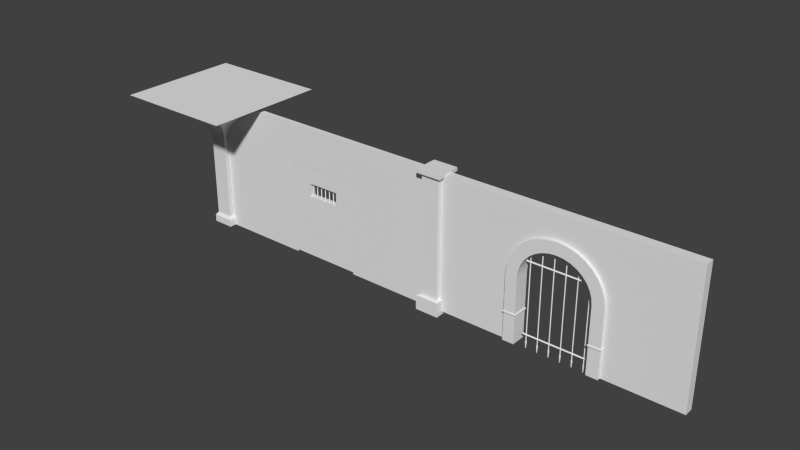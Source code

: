 # Source: dungeonstuff.blend  (saved by Blender 2.74.0; exported with 4.5.12 LTS)
import bpy
from mathutils import Matrix  # noqa: F401  (used for matrix-valued properties, if any)

bpy.ops.wm.read_factory_settings(use_empty=True)
scene = bpy.context.scene
scene.name = 'Scene'

# ---- collections
col_collection_1 = bpy.data.collections.new('Collection 1'); scene.collection.children.link(col_collection_1)

# ---- materials (node trees are filled in below, after node groups)
mat_bars = bpy.data.materials.new('bars')
mat_bars.alpha_threshold = 0.0
mat_bars.use_transparent_shadow = False
mat_bars.roughness = 0.5
mat_doorway = bpy.data.materials.new('doorway')
mat_doorway.alpha_threshold = 0.0
mat_doorway.use_transparent_shadow = False
mat_doorway.roughness = 0.5
mat_pillar = bpy.data.materials.new('pillar')
mat_pillar.alpha_threshold = 0.0
mat_pillar.use_transparent_shadow = False
mat_pillar.roughness = 0.5
mat_wall = bpy.data.materials.new('wall')
mat_wall.alpha_threshold = 0.0
mat_wall.use_transparent_shadow = False
mat_wall.roughness = 0.5
mat_door = bpy.data.materials.new('door')
mat_door.alpha_threshold = 0.0
mat_door.use_transparent_shadow = False
mat_door.roughness = 0.5

# ---- material node trees

# ---- world
world_world = bpy.data.worlds.new('World'); scene.world = world_world
world_world.color = (0.05088, 0.05088, 0.05088)
world_world.use_sun_shadow = False
world_world.sun_shadow_jitter_overblur = 0.0
world_world.cycles.sampling_method = 'MANUAL'
world_world.cycles.sample_map_resolution = 256

# ---- meshes
me_cube_008 = bpy.data.meshes.new('Cube.008')
me_cube_008.from_pydata([(-4.606, -0.1338, -4.209), (4.581, -0.1338, -4.209), (-4.606, -9.069e-09, -4.075), (4.581, -9.069e-09, -4.075), (-4.606, 3.605e-08, -4.343), (4.581, 3.605e-08, -4.343), (-4.606, 0.1338, -4.209), (4.581, 0.1338, -4.209), (-4.606, -0.1338, -14.35), (4.581, -0.1338, -14.35), (-4.606, -9.069e-09, -14.22), (4.581, -9.069e-09, -14.22), (-4.606, 3.605e-08, -14.48), (4.581, 3.605e-08, -14.48), (-4.606, 0.1338, -14.35), (4.581, 0.1338, -14.35), (-4.08, -0.08895, -15.15), (-4.08, -0.08895, 9.537e-07), (-4.169, -5.286e-09, -15.15), (-4.169, -5.286e-09, 9.537e-07), (-3.991, 5.286e-09, -15.15), (-3.991, 5.286e-09, 9.537e-07), (-4.08, 0.08895, -15.15), (-4.08, 0.08895, 9.537e-07), (-4.225, -8.273e-09, -15.4), (-4.08, -0.1449, -15.4), (-4.08, 0.1449, -15.4), (-3.935, 8.954e-09, -15.4), (-4.146, -4.548e-09, -16.26), (-4.08, -0.06539, -16.26), (-4.08, 0.06539, -16.26), (-4.015, 3.224e-09, -16.26), (-2.448, -0.08895, -15.15), (-2.448, -0.08895, 9.537e-07), (-2.537, -5.286e-09, -15.15), (-2.537, -5.286e-09, 9.537e-07), (-2.359, 5.286e-09, -15.15), (-2.359, 5.286e-09, 9.537e-07), (-2.448, 0.08895, -15.15), (-2.448, 0.08895, 9.537e-07), (-2.593, -8.273e-09, -15.4), (-2.448, -0.1449, -15.4), (-2.448, 0.1449, -15.4), (-2.303, 8.954e-09, -15.4), (-2.513, -4.548e-09, -16.26), (-2.448, -0.06539, -16.26), (-2.448, 0.06539, -16.26), (-2.383, 3.224e-09, -16.26), (-0.816, -0.08895, -15.15), (-0.816, -0.08895, 9.537e-07), (-0.905, -5.286e-09, -15.15), (-0.905, -5.286e-09, 9.537e-07), (-0.7271, 5.286e-09, -15.15), (-0.7271, 5.286e-09, 9.537e-07), (-0.816, 0.08895, -15.15), (-0.816, 0.08895, 9.537e-07), (-0.961, -8.273e-09, -15.4), (-0.816, -0.1449, -15.4), (-0.816, 0.1449, -15.4), (-0.6711, 8.954e-09, -15.4), (-0.8814, -4.548e-09, -16.26), (-0.816, -0.06539, -16.26), (-0.816, 0.06539, -16.26), (-0.7506, 3.224e-09, -16.26), (0.816, -0.08895, -15.15), (0.816, -0.08895, 9.537e-07), (0.7271, -5.286e-09, -15.15), (0.7271, -5.286e-09, 9.537e-07), (0.905, 5.286e-09, -15.15), (0.905, 5.286e-09, 9.537e-07), (0.816, 0.08895, -15.15), (0.816, 0.08895, 9.537e-07), (0.6711, -8.273e-09, -15.4), (0.816, -0.1449, -15.4), (0.816, 0.1449, -15.4), (0.961, 8.954e-09, -15.4), (0.7506, -4.548e-09, -16.26), (0.816, -0.06539, -16.26), (0.816, 0.06539, -16.26), (0.8814, 3.224e-09, -16.26), (2.448, -0.08895, -15.15), (2.448, -0.08895, 9.537e-07), (2.359, -5.286e-09, -15.15), (2.359, -5.286e-09, 9.537e-07), (2.537, 5.286e-09, -15.15), (2.537, 5.286e-09, 9.537e-07), (2.448, 0.08895, -15.15), (2.448, 0.08895, 9.537e-07), (2.303, -8.273e-09, -15.4), (2.448, -0.1449, -15.4), (2.448, 0.1449, -15.4), (2.593, 8.954e-09, -15.4), (2.383, -4.548e-09, -16.26), (2.448, -0.06539, -16.26), (2.448, 0.06539, -16.26), (2.513, 3.224e-09, -16.26), (4.08, -0.08895, -15.15), (4.08, -0.08895, 9.537e-07), (3.991, -5.286e-09, -15.15), (3.991, -5.286e-09, 9.537e-07), (4.169, 5.286e-09, -15.15), (4.169, 5.286e-09, 9.537e-07), (4.08, 0.08895, -15.15), (4.08, 0.08895, 9.537e-07), (3.935, -8.273e-09, -15.4), (4.08, -0.1449, -15.4), (4.08, 0.1449, -15.4), (4.225, 8.954e-09, -15.4), (4.015, -4.548e-09, -16.26), (4.08, -0.06539, -16.26), (4.08, 0.06539, -16.26), (4.146, 3.224e-09, -16.26)], [], [(1, 3, 2, 0), (3, 7, 6, 2), (7, 5, 4, 6), (5, 1, 0, 4), (0, 2, 6, 4), (5, 7, 3, 1), (9, 11, 10, 8), (11, 15, 14, 10), (15, 13, 12, 14), (13, 9, 8, 12), (8, 10, 14, 12), (13, 15, 11, 9), (17, 19, 18, 16), (19, 23, 22, 18), (23, 21, 20, 22), (21, 17, 16, 20), (20, 16, 25, 27), (21, 23, 19, 17), (27, 25, 29, 31), (22, 20, 27, 26), (18, 22, 26, 24), (16, 18, 24, 25), (29, 28, 30, 31), (26, 27, 31, 30), (24, 26, 30, 28), (25, 24, 28, 29), (33, 35, 34, 32), (35, 39, 38, 34), (39, 37, 36, 38), (37, 33, 32, 36), (36, 32, 41, 43), (37, 39, 35, 33), (43, 41, 45, 47), (38, 36, 43, 42), (34, 38, 42, 40), (32, 34, 40, 41), (45, 44, 46, 47), (42, 43, 47, 46), (40, 42, 46, 44), (41, 40, 44, 45), (49, 51, 50, 48), (51, 55, 54, 50), (55, 53, 52, 54), (53, 49, 48, 52), (52, 48, 57, 59), (53, 55, 51, 49), (59, 57, 61, 63), (54, 52, 59, 58), (50, 54, 58, 56), (48, 50, 56, 57), (61, 60, 62, 63), (58, 59, 63, 62), (56, 58, 62, 60), (57, 56, 60, 61), (65, 67, 66, 64), (67, 71, 70, 66), (71, 69, 68, 70), (69, 65, 64, 68), (68, 64, 73, 75), (69, 71, 67, 65), (75, 73, 77, 79), (70, 68, 75, 74), (66, 70, 74, 72), (64, 66, 72, 73), (77, 76, 78, 79), (74, 75, 79, 78), (72, 74, 78, 76), (73, 72, 76, 77), (81, 83, 82, 80), (83, 87, 86, 82), (87, 85, 84, 86), (85, 81, 80, 84), (84, 80, 89, 91), (85, 87, 83, 81), (91, 89, 93, 95), (86, 84, 91, 90), (82, 86, 90, 88), (80, 82, 88, 89), (93, 92, 94, 95), (90, 91, 95, 94), (88, 90, 94, 92), (89, 88, 92, 93), (97, 99, 98, 96), (99, 103, 102, 98), (103, 101, 100, 102), (101, 97, 96, 100), (100, 96, 105, 107), (101, 103, 99, 97), (107, 105, 109, 111), (102, 100, 107, 106), (98, 102, 106, 104), (96, 98, 104, 105), (109, 108, 110, 111), (106, 107, 111, 110), (104, 106, 110, 108), (105, 104, 108, 109)])
_uv = me_cube_008.uv_layers.new(name='UVMap')
_uv.uv.foreach_set('vector', [0.4444, 1.0, 0.3333, 1.0, 0.3333, 0.0, 0.4444, 1.54e-07, 0.4444, 0.0, 0.5556, 0.0, 0.5556, 1.0, 0.4444, 1.0, 0.7778, 0.0, 0.8889, 0.0, 0.8889, 1.0, 0.7778, 1.0, 0.1111, 1.0, 4.199e-07, 1.0, 0.0, 0.0, 0.1111, 2.053e-07, 1.0, 0.02037, 0.8889, 0.02037, 0.8889, 2.567e-08, 1.0, 0.0, 0.8889, 0.02037, 1.0, 0.02037, 1.0, 0.04075, 0.8889, 0.04075, 0.2222, 1.0, 0.1111, 1.0, 0.1111, 0.0, 0.2222, 1.54e-07, 0.5556, 0.0, 0.6667, 0.0, 0.6667, 1.0, 0.5556, 1.0, 0.6667, 0.0, 0.7778, 0.0, 0.7778, 1.0, 0.6667, 1.0, 0.3333, 1.0, 0.2222, 1.0, 0.2222, 0.0, 0.3333, 2.053e-07, 1.0, 0.0815, 0.8889, 0.0815, 0.8889, 0.06112, 1.0, 0.06112, 1.0, 0.04075, 1.0, 0.06112, 0.8889, 0.06112, 0.8889, 0.04075, 0.07005, 0.9857, 0.05498, 0.9856, 0.05329, 0.1204, 0.06798, 0.122, 0.05498, 0.9856, 0.04062, 0.9856, 0.03806, 0.1201, 0.05329, 0.1204, 0.04062, 0.9856, 0.02625, 0.9856, 0.0227, 0.1206, 0.03806, 0.1201, 0.02625, 0.9856, 0.01189, 0.9856, 0.00755, 0.122, 0.0227, 0.1206, 0.0227, 0.1206, 0.00755, 0.122, 2.773e-05, 0.09191, 0.02112, 0.092, 0.02625, 0.9856, 0.02625, 1.0, 0.01189, 1.0, 0.01189, 0.9856, 0.02112, 0.092, 2.773e-05, 0.09191, 0.02433, 0.009089, 0.03339, 0.01111, 0.03806, 0.1201, 0.0227, 0.1206, 0.02112, 0.092, 0.03928, 0.09278, 0.05329, 0.1204, 0.03806, 0.1201, 0.03928, 0.09278, 0.05712, 0.09385, 0.06798, 0.122, 0.05329, 0.1204, 0.05712, 0.09385, 0.07694, 0.09559, 0.02433, 0.009089, 0.02636, 2.773e-05, 0.03542, 0.002054, 0.03339, 0.01111, 0.03928, 0.09278, 0.02112, 0.092, 0.03339, 0.01111, 0.04293, 0.01203, 0.05712, 0.09385, 0.03928, 0.09278, 0.04293, 0.01203, 0.05244, 0.01192, 0.07694, 0.09559, 0.05712, 0.09385, 0.05244, 0.01192, 0.062, 0.0108, 0.07005, 0.9857, 0.05498, 0.9856, 0.05329, 0.1204, 0.06798, 0.122, 0.05498, 0.9856, 0.04062, 0.9856, 0.03806, 0.1201, 0.05329, 0.1204, 0.04062, 0.9856, 0.02625, 0.9856, 0.0227, 0.1206, 0.03806, 0.1201, 0.02625, 0.9856, 0.01189, 0.9856, 0.00755, 0.122, 0.0227, 0.1206, 0.0227, 0.1206, 0.00755, 0.122, 2.773e-05, 0.09191, 0.02112, 0.092, 0.02625, 0.9856, 0.02625, 1.0, 0.01189, 1.0, 0.01189, 0.9856, 0.02112, 0.092, 2.773e-05, 0.09191, 0.02433, 0.009089, 0.03339, 0.01111, 0.03806, 0.1201, 0.0227, 0.1206, 0.02112, 0.092, 0.03928, 0.09278, 0.05329, 0.1204, 0.03806, 0.1201, 0.03928, 0.09278, 0.05712, 0.09385, 0.06798, 0.122, 0.05329, 0.1204, 0.05712, 0.09385, 0.07694, 0.09559, 0.02433, 0.009089, 0.02636, 2.773e-05, 0.03542, 0.002054, 0.03339, 0.01111, 0.03928, 0.09278, 0.02112, 0.092, 0.03339, 0.01111, 0.04293, 0.01203, 0.05712, 0.09385, 0.03928, 0.09278, 0.04293, 0.01203, 0.05244, 0.01192, 0.07694, 0.09559, 0.05712, 0.09385, 0.05244, 0.01192, 0.062, 0.0108, 0.07005, 0.9857, 0.05498, 0.9856, 0.05329, 0.1204, 0.06798, 0.122, 0.05498, 0.9856, 0.04062, 0.9856, 0.03806, 0.1201, 0.05329, 0.1204, 0.04062, 0.9856, 0.02625, 0.9856, 0.0227, 0.1206, 0.03806, 0.1201, 0.02625, 0.9856, 0.01189, 0.9856, 0.00755, 0.122, 0.0227, 0.1206, 0.0227, 0.1206, 0.00755, 0.122, 2.773e-05, 0.09191, 0.02112, 0.092, 0.02625, 0.9856, 0.02625, 1.0, 0.01189, 1.0, 0.01189, 0.9856, 0.02112, 0.092, 2.773e-05, 0.09191, 0.02433, 0.009089, 0.03339, 0.01111, 0.03806, 0.1201, 0.0227, 0.1206, 0.02112, 0.092, 0.03928, 0.09278, 0.05329, 0.1204, 0.03806, 0.1201, 0.03928, 0.09278, 0.05712, 0.09385, 0.06798, 0.122, 0.05329, 0.1204, 0.05712, 0.09385, 0.07694, 0.09559, 0.02433, 0.009089, 0.02636, 2.773e-05, 0.03542, 0.002054, 0.03339, 0.01111, 0.03928, 0.09278, 0.02112, 0.092, 0.03339, 0.01111, 0.04293, 0.01203, 0.05712, 0.09385, 0.03928, 0.09278, 0.04293, 0.01203, 0.05244, 0.01192, 0.07694, 0.09559, 0.05712, 0.09385, 0.05244, 0.01192, 0.062, 0.0108, 0.07005, 0.9857, 0.05498, 0.9856, 0.05329, 0.1204, 0.06798, 0.122, 0.05498, 0.9856, 0.04062, 0.9856, 0.03806, 0.1201, 0.05329, 0.1204, 0.04062, 0.9856, 0.02625, 0.9856, 0.0227, 0.1206, 0.03806, 0.1201, 0.02625, 0.9856, 0.01189, 0.9856, 0.00755, 0.122, 0.0227, 0.1206, 0.0227, 0.1206, 0.00755, 0.122, 2.773e-05, 0.09191, 0.02112, 0.092, 0.02625, 0.9856, 0.02625, 1.0, 0.01189, 1.0, 0.01189, 0.9856, 0.02112, 0.092, 2.773e-05, 0.09191, 0.02433, 0.009089, 0.03339, 0.01111, 0.03806, 0.1201, 0.0227, 0.1206, 0.02112, 0.092, 0.03928, 0.09278, 0.05329, 0.1204, 0.03806, 0.1201, 0.03928, 0.09278, 0.05712, 0.09385, 0.06798, 0.122, 0.05329, 0.1204, 0.05712, 0.09385, 0.07694, 0.09559, 0.02433, 0.009089, 0.02636, 2.773e-05, 0.03542, 0.002054, 0.03339, 0.01111, 0.03928, 0.09278, 0.02112, 0.092, 0.03339, 0.01111, 0.04293, 0.01203, 0.05712, 0.09385, 0.03928, 0.09278, 0.04293, 0.01203, 0.05244, 0.01192, 0.07694, 0.09559, 0.05712, 0.09385, 0.05244, 0.01192, 0.062, 0.0108, 0.07005, 0.9857, 0.05498, 0.9856, 0.05329, 0.1204, 0.06798, 0.122, 0.05498, 0.9856, 0.04062, 0.9856, 0.03806, 0.1201, 0.05329, 0.1204, 0.04062, 0.9856, 0.02625, 0.9856, 0.0227, 0.1206, 0.03806, 0.1201, 0.02625, 0.9856, 0.01189, 0.9856, 0.00755, 0.122, 0.0227, 0.1206, 0.0227, 0.1206, 0.00755, 0.122, 2.773e-05, 0.09191, 0.02112, 0.092, 0.02625, 0.9856, 0.02625, 1.0, 0.01189, 1.0, 0.01189, 0.9856, 0.02112, 0.092, 2.773e-05, 0.09191, 0.02433, 0.009089, 0.03339, 0.01111, 0.03806, 0.1201, 0.0227, 0.1206, 0.02112, 0.092, 0.03928, 0.09278, 0.05329, 0.1204, 0.03806, 0.1201, 0.03928, 0.09278, 0.05712, 0.09385, 0.06798, 0.122, 0.05329, 0.1204, 0.05712, 0.09385, 0.07694, 0.09559, 0.02433, 0.009089, 0.02636, 2.773e-05, 0.03542, 0.002054, 0.03339, 0.01111, 0.03928, 0.09278, 0.02112, 0.092, 0.03339, 0.01111, 0.04293, 0.01203, 0.05712, 0.09385, 0.03928, 0.09278, 0.04293, 0.01203, 0.05244, 0.01192, 0.07694, 0.09559, 0.05712, 0.09385, 0.05244, 0.01192, 0.062, 0.0108, 0.07005, 0.9857, 0.05498, 0.9856, 0.05329, 0.1204, 0.06798, 0.122, 0.05498, 0.9856, 0.04062, 0.9856, 0.03806, 0.1201, 0.05329, 0.1204, 0.04062, 0.9856, 0.02625, 0.9856, 0.0227, 0.1206, 0.03806, 0.1201, 0.02625, 0.9856, 0.01189, 0.9856, 0.00755, 0.122, 0.0227, 0.1206, 0.0227, 0.1206, 0.00755, 0.122, 2.773e-05, 0.09191, 0.02112, 0.092, 0.02625, 0.9856, 0.02625, 1.0, 0.01189, 1.0, 0.01189, 0.9856, 0.02112, 0.092, 2.773e-05, 0.09191, 0.02433, 0.009089, 0.03339, 0.01111, 0.03806, 0.1201, 0.0227, 0.1206, 0.02112, 0.092, 0.03928, 0.09278, 0.05329, 0.1204, 0.03806, 0.1201, 0.03928, 0.09278, 0.05712, 0.09385, 0.06798, 0.122, 0.05329, 0.1204, 0.05712, 0.09385, 0.07694, 0.09559, 0.02433, 0.009089, 0.02636, 2.773e-05, 0.03542, 0.002054, 0.03339, 0.01111, 0.03928, 0.09278, 0.02112, 0.092, 0.03339, 0.01111, 0.04293, 0.01203, 0.05712, 0.09385, 0.03928, 0.09278, 0.04293, 0.01203, 0.05244, 0.01192, 0.07694, 0.09559, 0.05712, 0.09385, 0.05244, 0.01192, 0.062, 0.0108])
me_cube_008.materials.append(mat_bars)
me_cube_008.use_remesh_preserve_volume = False
me_cube_008.use_remesh_preserve_attributes = False
me_cube_008.use_mirror_vertex_groups = False
me_cube_008.update()
me_cylinder_006 = bpy.data.meshes.new('Cylinder.006')
me_cylinder_006.from_pydata([(1.411, 22.72, 1.79), (2.768, 22.27, 1.79), (4.018, 21.55, 1.79), (5.114, 20.58, 1.79), (6.014, 19.4, 1.79), (6.682, 18.05, 1.79), (7.094, 16.58, 1.79), (7.232, 15.06, 1.79), (7.232, 6.598, 1.79), (1.869, 25.48, 1.79), (3.665, 24.89, 1.79), (5.321, 23.93, 1.79), (6.773, 22.65, 1.79), (7.964, 21.08, 1.79), (8.849, 19.29, 1.79), (9.394, 17.35, 1.79), (9.578, 15.34, 1.79), (9.578, 6.598, 1.79), (7.232, -0.5387, 1.79), (9.578, -0.5387, 1.79), (7.232, 5.942, 1.79), (9.578, 5.942, 1.79), (7.051, 6.143, 1.921), (7.051, 6.396, 1.921), (9.76, 6.396, 1.921), (9.76, 6.143, 1.921), (1.421e-14, 22.87, 1.79), (-1.411, 22.72, 1.79), (-2.768, 22.27, 1.79), (-4.018, 21.55, 1.79), (-5.114, 20.58, 1.79), (-6.014, 19.4, 1.79), (-6.682, 18.05, 1.79), (-7.094, 16.58, 1.79), (-7.232, 15.06, 1.79), (-7.232, 6.598, 1.79), (1.421e-14, 25.68, 1.79), (-1.869, 25.48, 1.79), (-3.665, 24.89, 1.79), (-5.321, 23.93, 1.79), (-6.773, 22.65, 1.79), (-7.964, 21.08, 1.79), (-8.849, 19.29, 1.79), (-9.394, 17.35, 1.79), (-9.578, 15.34, 1.79), (-9.578, 6.598, 1.79), (-7.232, -0.5387, 1.79), (-9.578, -0.5387, 1.79), (-7.232, 5.942, 1.79), (-9.578, 5.942, 1.79), (-7.051, 6.143, 1.921), (-7.051, 6.396, 1.921), (-9.76, 6.396, 1.921), (-9.76, 6.143, 1.921), (1.411, 22.72, -1.79), (2.768, 22.27, -1.79), (4.018, 21.55, -1.79), (5.114, 20.58, -1.79), (6.014, 19.4, -1.79), (6.682, 18.05, -1.79), (7.094, 16.58, -1.79), (7.232, 15.06, -1.79), (7.232, 6.598, -1.79), (1.869, 25.48, -1.79), (3.665, 24.89, -1.79), (5.321, 23.93, -1.79), (6.773, 22.65, -1.79), (7.964, 21.08, -1.79), (8.849, 19.29, -1.79), (9.394, 17.35, -1.79), (9.578, 15.34, -1.79), (9.578, 6.598, -1.79), (7.232, -0.5387, -1.79), (9.578, -0.5387, -1.79), (7.232, 5.942, -1.79), (9.578, 5.942, -1.79), (7.051, 6.143, -1.921), (7.051, 6.396, -1.921), (9.76, 6.396, -1.921), (9.76, 6.143, -1.921), (1.421e-14, 22.87, -1.79), (-1.411, 22.72, -1.79), (-2.768, 22.27, -1.79), (-4.018, 21.55, -1.79), (-5.114, 20.58, -1.79), (-6.014, 19.4, -1.79), (-6.682, 18.05, -1.79), (-7.094, 16.58, -1.79), (-7.232, 15.06, -1.79), (-7.232, 6.598, -1.79), (1.421e-14, 25.68, -1.79), (-1.869, 25.48, -1.79), (-3.665, 24.89, -1.79), (-5.321, 23.93, -1.79), (-6.773, 22.65, -1.79), (-7.964, 21.08, -1.79), (-8.849, 19.29, -1.79), (-9.394, 17.35, -1.79), (-9.578, 15.34, -1.79), (-9.578, 6.598, -1.79), (-7.232, -0.5387, -1.79), (-9.578, -0.5387, -1.79), (-7.232, 5.942, -1.79), (-9.578, 5.942, -1.79), (-7.051, 6.143, -1.921), (-7.051, 6.396, -1.921), (-9.76, 6.396, -1.921), (-9.76, 6.143, -1.921)], [], [(74, 72, 18, 20), (26, 80, 54, 0), (0, 54, 55, 1), (1, 55, 56, 2), (2, 56, 57, 3), (3, 57, 58, 4), (4, 58, 59, 5), (5, 59, 60, 6), (6, 60, 61, 7), (4, 13, 12, 3), (0, 9, 36, 26), (7, 16, 15, 6), (8, 17, 16, 7), (2, 11, 10, 1), (5, 14, 13, 4), (3, 12, 11, 2), (6, 15, 14, 5), (1, 10, 9, 0), (76, 74, 20, 22), (21, 20, 18, 19), (25, 22, 20, 21), (62, 77, 23, 8), (77, 76, 22, 23), (35, 89, 88, 34), (17, 8, 23, 24), (24, 23, 22, 25), (102, 48, 46, 100), (27, 81, 80, 26), (28, 82, 81, 27), (29, 83, 82, 28), (30, 84, 83, 29), (31, 85, 84, 30), (32, 86, 85, 31), (33, 87, 86, 32), (34, 88, 87, 33), (31, 30, 40, 41), (27, 26, 36, 37), (34, 33, 43, 44), (35, 34, 44, 45), (29, 28, 38, 39), (32, 31, 41, 42), (30, 29, 39, 40), (33, 32, 42, 43), (28, 27, 37, 38), (104, 50, 48, 102), (49, 47, 46, 48), (53, 49, 48, 50), (89, 35, 51, 105), (105, 51, 50, 104), (9, 63, 90, 36), (45, 52, 51, 35), (52, 53, 50, 51), (58, 57, 66, 67), (54, 80, 90, 63), (61, 60, 69, 70), (62, 61, 70, 71), (56, 55, 64, 65), (59, 58, 67, 68), (57, 56, 65, 66), (60, 59, 68, 69), (55, 54, 63, 64), (13, 67, 66, 12), (11, 65, 64, 10), (24, 78, 71, 17), (16, 70, 69, 15), (14, 68, 67, 13), (12, 66, 65, 11), (10, 64, 63, 9), (17, 71, 70, 16), (15, 69, 68, 14), (21, 75, 79, 25), (75, 73, 72, 74), (79, 75, 74, 76), (25, 79, 78, 24), (19, 73, 75, 21), (36, 90, 91, 37), (71, 78, 77, 62), (78, 79, 76, 77), (85, 95, 94, 84), (81, 91, 90, 80), (88, 98, 97, 87), (89, 99, 98, 88), (83, 93, 92, 82), (86, 96, 95, 85), (84, 94, 93, 83), (87, 97, 96, 86), (82, 92, 91, 81), (40, 94, 95, 41), (38, 92, 93, 39), (45, 99, 106, 52), (43, 97, 98, 44), (41, 95, 96, 42), (39, 93, 94, 40), (37, 91, 92, 38), (44, 98, 99, 45), (42, 96, 97, 43), (53, 107, 103, 49), (103, 102, 100, 101), (107, 104, 102, 103), (52, 106, 107, 53), (49, 103, 101, 47), (99, 89, 105, 106), (106, 105, 104, 107), (7, 61, 62, 8), (18, 72, 73, 19), (46, 47, 101, 100)])
me_cylinder_006.polygons.foreach_set('use_smooth', [True] * 106)
_uv = me_cylinder_006.uv_layers.new(name='UVMap')
_uv.uv.foreach_set('vector', [0.1985, 0.8631, 0.1985, 1.0, 0.1044, 1.0, 0.1044, 0.8631, 0.2019, 0.6619, 0.296, 0.6619, 0.296, 0.6917, 0.2019, 0.6917, 0.2019, 0.6917, 0.296, 0.6917, 0.296, 0.7203, 0.2019, 0.7203, 0.2019, 0.7203, 0.296, 0.7203, 0.296, 0.7467, 0.2019, 0.7467, 0.2019, 0.7467, 0.296, 0.7467, 0.296, 0.7699, 0.2019, 0.7699, 0.1044, 0.5538, 0.1985, 0.5538, 0.1985, 0.5788, 0.1044, 0.5788, 0.1044, 0.5788, 0.1985, 0.5788, 0.1985, 0.6073, 0.1044, 0.6073, 0.1044, 0.6073, 0.1985, 0.6073, 0.1985, 0.6383, 0.1044, 0.6383, 0.1044, 0.6383, 0.1985, 0.6383, 0.1985, 0.6705, 0.1044, 0.6705, 0.4756, 0.1326, 0.4357, 0.09709, 0.4601, 0.06398, 0.494, 0.1076, 0.5697, 0.06249, 0.5603, 0.004198, 0.5985, 0.0, 0.5985, 0.05932, 0.4507, 0.2243, 0.4027, 0.2185, 0.4065, 0.1758, 0.4535, 0.1921, 0.4507, 0.403, 0.4027, 0.403, 0.4027, 0.2185, 0.4507, 0.2243, 0.5164, 0.08712, 0.4898, 0.03682, 0.5236, 0.01663, 0.542, 0.07187, 0.4619, 0.1611, 0.4177, 0.1349, 0.4357, 0.09709, 0.4756, 0.1326, 0.494, 0.1076, 0.4601, 0.06398, 0.4898, 0.03682, 0.5164, 0.08712, 0.4535, 0.1921, 0.4065, 0.1758, 0.4177, 0.1349, 0.4619, 0.1611, 0.542, 0.07187, 0.5236, 0.01663, 0.5603, 0.004198, 0.5697, 0.06249, 0.2019, 0.8588, 0.1985, 0.8631, 0.1044, 0.8631, 0.101, 0.8588, 0.4027, 0.4169, 0.4507, 0.4169, 0.4507, 0.5538, 0.4027, 0.5538, 0.399, 0.4126, 0.4544, 0.4126, 0.4507, 0.4169, 0.4027, 0.4169, 0.1985, 0.8492, 0.2019, 0.8535, 0.101, 0.8535, 0.1044, 0.8492, 0.2019, 0.8535, 0.2019, 0.8588, 0.101, 0.8588, 0.101, 0.8535, 0.003428, 0.7046, 0.09754, 0.7046, 0.09754, 0.8834, 0.003428, 0.8834, 0.4027, 0.403, 0.4507, 0.403, 0.4544, 0.4073, 0.399, 0.4073, 0.399, 0.4073, 0.4544, 0.4073, 0.4544, 0.4126, 0.399, 0.4126, 0.09754, 0.6907, 0.003428, 0.6907, 0.003428, 0.5538, 0.09754, 0.5538, 0.2019, 0.6321, 0.296, 0.6321, 0.296, 0.6619, 0.2019, 0.6619, 0.2019, 0.6034, 0.296, 0.6034, 0.296, 0.6321, 0.2019, 0.6321, 0.2019, 0.577, 0.296, 0.577, 0.296, 0.6034, 0.2019, 0.6034, 0.2019, 0.5538, 0.296, 0.5538, 0.296, 0.577, 0.2019, 0.577, 0.003428, 0.975, 0.09754, 0.975, 0.09754, 1.0, 0.003428, 1.0, 0.003428, 0.9465, 0.09754, 0.9465, 0.09754, 0.975, 0.003428, 0.975, 0.003428, 0.9155, 0.09754, 0.9155, 0.09754, 0.9465, 0.003428, 0.9465, 0.003428, 0.8834, 0.09754, 0.8834, 0.09754, 0.9155, 0.003428, 0.9155, 0.7215, 0.1326, 0.7031, 0.1076, 0.737, 0.06398, 0.7614, 0.09709, 0.6274, 0.06249, 0.5985, 0.05932, 0.5985, 0.0, 0.6367, 0.004198, 0.7464, 0.2243, 0.7436, 0.1921, 0.7906, 0.1758, 0.7943, 0.2185, 0.7464, 0.403, 0.7464, 0.2243, 0.7943, 0.2185, 0.7943, 0.403, 0.6807, 0.08712, 0.6551, 0.07187, 0.6735, 0.01663, 0.7073, 0.03682, 0.7351, 0.1611, 0.7215, 0.1326, 0.7614, 0.09709, 0.7794, 0.1349, 0.7031, 0.1076, 0.6807, 0.08712, 0.7073, 0.03682, 0.737, 0.06398, 0.7436, 0.1921, 0.7351, 0.1611, 0.7794, 0.1349, 0.7906, 0.1758, 0.6551, 0.07187, 0.6274, 0.06249, 0.6367, 0.004198, 0.6735, 0.01663, 0.101, 0.695, 0.0, 0.695, 0.003428, 0.6907, 0.09754, 0.6907, 0.7943, 0.4169, 0.7943, 0.5538, 0.7464, 0.5538, 0.7464, 0.4169, 0.7981, 0.4126, 0.7943, 0.4169, 0.7464, 0.4169, 0.7427, 0.4126, 0.09754, 0.7046, 0.003428, 0.7046, 0.0, 0.7003, 0.101, 0.7003, 0.101, 0.7003, 0.0, 0.7003, 0.0, 0.695, 0.101, 0.695, 0.9025, 0.5496, 0.9966, 0.5496, 0.9966, 0.5538, 0.9025, 0.5538, 0.7943, 0.403, 0.7981, 0.4073, 0.7427, 0.4073, 0.7464, 0.403, 0.7981, 0.4073, 0.7981, 0.4126, 0.7427, 0.4126, 0.7427, 0.4073, 0.3225, 0.1326, 0.3041, 0.1076, 0.338, 0.06398, 0.3623, 0.09709, 0.2284, 0.06249, 0.1995, 0.05932, 0.1995, 0.0, 0.2377, 0.004198, 0.3474, 0.2243, 0.3445, 0.1921, 0.3916, 0.1758, 0.3953, 0.2185, 0.3474, 0.403, 0.3474, 0.2243, 0.3953, 0.2185, 0.3953, 0.403, 0.2817, 0.08712, 0.2561, 0.07187, 0.2744, 0.01663, 0.3083, 0.03682, 0.3361, 0.1611, 0.3225, 0.1326, 0.3623, 0.09709, 0.3804, 0.1349, 0.3041, 0.1076, 0.2817, 0.08712, 0.3083, 0.03682, 0.338, 0.06398, 0.3445, 0.1921, 0.3361, 0.1611, 0.3804, 0.1349, 0.3916, 0.1758, 0.2561, 0.07187, 0.2284, 0.06249, 0.2377, 0.004198, 0.2744, 0.01663, 0.9025, 0.4567, 0.9966, 0.4567, 0.9966, 0.4898, 0.9025, 0.4898, 0.9025, 0.517, 0.9966, 0.517, 0.9966, 0.5372, 0.9025, 0.5372, 0.899, 0.1465, 1.0, 0.1465, 0.9966, 0.1508, 0.9025, 0.1508, 0.9025, 0.3354, 0.9966, 0.3354, 0.9966, 0.378, 0.9025, 0.378, 0.9025, 0.419, 0.9966, 0.419, 0.9966, 0.4567, 0.9025, 0.4567, 0.9025, 0.4898, 0.9966, 0.4898, 0.9966, 0.517, 0.9025, 0.517, 0.9025, 0.5372, 0.9966, 0.5372, 0.9966, 0.5496, 0.9025, 0.5496, 0.9025, 0.1508, 0.9966, 0.1508, 0.9966, 0.3354, 0.9025, 0.3354, 0.9025, 0.378, 0.9966, 0.378, 0.9966, 0.419, 0.9025, 0.419, 0.9025, 0.1369, 0.9966, 0.1369, 1.0, 0.1412, 0.899, 0.1412, 0.3953, 0.4169, 0.3953, 0.5538, 0.3474, 0.5538, 0.3474, 0.4169, 0.399, 0.4126, 0.3953, 0.4169, 0.3474, 0.4169, 0.3437, 0.4126, 0.899, 0.1412, 1.0, 0.1412, 1.0, 0.1465, 0.899, 0.1465, 0.9025, 3.778e-09, 0.9966, 0.0, 0.9966, 0.1369, 0.9025, 0.1369, 0.8015, 0.0, 0.8956, 0.0, 0.8956, 0.004198, 0.8015, 0.004198, 0.3953, 0.403, 0.399, 0.4073, 0.3437, 0.4073, 0.3474, 0.403, 0.399, 0.4073, 0.399, 0.4126, 0.3437, 0.4126, 0.3437, 0.4073, 0.07658, 0.1326, 0.03671, 0.09709, 0.06106, 0.06398, 0.09497, 0.1076, 0.1707, 0.06249, 0.1613, 0.004198, 0.1995, 0.0, 0.1995, 0.05932, 0.05166, 0.2243, 0.003715, 0.2185, 0.007477, 0.1758, 0.0545, 0.1921, 0.05166, 0.403, 0.003715, 0.403, 0.003715, 0.2185, 0.05166, 0.2243, 0.1174, 0.08712, 0.09073, 0.03682, 0.1246, 0.01663, 0.1429, 0.07187, 0.06292, 0.1611, 0.01862, 0.1349, 0.03671, 0.09709, 0.07658, 0.1326, 0.09497, 0.1076, 0.06106, 0.06398, 0.09073, 0.03682, 0.1174, 0.08712, 0.0545, 0.1921, 0.007477, 0.1758, 0.01862, 0.1349, 0.06292, 0.1611, 0.1429, 0.07187, 0.1246, 0.01663, 0.1613, 0.004198, 0.1707, 0.06249, 0.8015, 0.06398, 0.8956, 0.06398, 0.8956, 0.09709, 0.8015, 0.09709, 0.8015, 0.01663, 0.8956, 0.01663, 0.8956, 0.03682, 0.8015, 0.03682, 0.8015, 0.403, 0.8956, 0.403, 0.899, 0.4073, 0.7981, 0.4073, 0.8015, 0.1758, 0.8956, 0.1758, 0.8956, 0.2185, 0.8015, 0.2185, 0.8015, 0.09709, 0.8956, 0.09709, 0.8956, 0.1349, 0.8015, 0.1349, 0.8015, 0.03682, 0.8956, 0.03682, 0.8956, 0.06398, 0.8015, 0.06398, 0.8015, 0.004198, 0.8956, 0.004198, 0.8956, 0.01663, 0.8015, 0.01663, 0.8015, 0.2185, 0.8956, 0.2185, 0.8956, 0.403, 0.8015, 0.403, 0.8015, 0.1349, 0.8956, 0.1349, 0.8956, 0.1758, 0.8015, 0.1758, 0.7981, 0.4126, 0.899, 0.4126, 0.8956, 0.4169, 0.8015, 0.4169, 0.003715, 0.4169, 0.05166, 0.4169, 0.05166, 0.5538, 0.003715, 0.5538, 3.899e-08, 0.4126, 0.05538, 0.4126, 0.05166, 0.4169, 0.003715, 0.4169, 0.7981, 0.4073, 0.899, 0.4073, 0.899, 0.4126, 0.7981, 0.4126, 0.8015, 0.4169, 0.8956, 0.4169, 0.8956, 0.5538, 0.8015, 0.5538, 0.003715, 0.403, 0.05166, 0.403, 0.05538, 0.4073, 0.0, 0.4073, 0.0, 0.4073, 0.05538, 0.4073, 0.05538, 0.4126, 3.899e-08, 0.4126, 0.1044, 0.6705, 0.1985, 0.6705, 0.1985, 0.8492, 0.1044, 0.8492, 0.3919, 0.5538, 0.3919, 0.6511, 0.344, 0.6511, 0.344, 0.5538, 0.296, 0.5538, 0.344, 0.5538, 0.344, 0.6511, 0.296, 0.6511])
me_cylinder_006.materials.append(mat_doorway)
me_cylinder_006.use_remesh_preserve_volume = False
me_cylinder_006.use_remesh_preserve_attributes = False
me_cylinder_006.use_mirror_vertex_groups = False
me_cylinder_006.update()
me_cube_006 = bpy.data.meshes.new('Cube.006')
me_cube_006.from_pydata([(-1.236, -1.236, 1.505), (-1.236, -1.236, 13.19), (-1.236, 1.236, 1.505), (-1.236, 1.236, 13.19), (1.236, -1.236, 1.505), (1.236, -1.236, 13.19), (1.236, 1.236, 1.505), (1.236, 1.236, 13.19), (-9.028, -9.028, 20.28), (-9.028, 9.028, 20.28), (9.028, 9.028, 20.28), (9.028, -9.028, 20.28), (-6.579, -6.579, 19.1), (-4.59, -4.59, 17.92), (-3.062, -3.062, 16.74), (-1.995, -1.995, 15.55), (-1.389, -1.389, 14.37), (1.389, -1.389, 14.37), (1.995, -1.995, 15.55), (3.062, -3.062, 16.74), (4.59, -4.59, 17.92), (6.579, -6.579, 19.1), (1.389, 1.389, 14.37), (1.995, 1.995, 15.55), (3.062, 3.062, 16.74), (4.59, 4.59, 17.92), (6.579, 6.579, 19.1), (-1.389, 1.389, 14.37), (-1.995, 1.995, 15.55), (-3.062, 3.062, 16.74), (-4.59, 4.59, 17.92), (-6.579, 6.579, 19.1), (-1.565, 1.565, 1.05), (-1.565, -1.565, 1.05), (1.565, 1.565, 1.05), (1.565, -1.565, 1.05), (-1.565, 1.565, 0.0), (-1.565, -1.565, 0.0), (1.565, 1.565, 0.0), (1.565, -1.565, 0.0)], [], [(1, 3, 2, 0), (3, 7, 6, 2), (7, 5, 4, 6), (5, 1, 0, 4), (4, 0, 33, 35), (12, 21, 11, 8), (11, 10, 9, 8), (21, 26, 10, 11), (26, 31, 9, 10), (31, 12, 8, 9), (3, 1, 16, 27), (27, 16, 15, 28), (28, 15, 14, 29), (29, 14, 13, 30), (30, 13, 12, 31), (7, 3, 27, 22), (22, 27, 28, 23), (23, 28, 29, 24), (24, 29, 30, 25), (25, 30, 31, 26), (5, 7, 22, 17), (17, 22, 23, 18), (18, 23, 24, 19), (19, 24, 25, 20), (20, 25, 26, 21), (1, 5, 17, 16), (16, 17, 18, 15), (15, 18, 19, 14), (14, 19, 20, 13), (13, 20, 21, 12), (35, 33, 37, 39), (6, 4, 35, 34), (2, 6, 34, 32), (0, 2, 32, 33), (37, 36, 38, 39), (34, 35, 39, 38), (32, 34, 38, 36), (33, 32, 36, 37)])
me_cube_006.polygons.foreach_set('use_smooth', [True] * 38)
_uv = me_cube_006.uv_layers.new(name='UVMap')
_uv.uv.foreach_set('vector', [0.4034, 0.6777, 0.3202, 0.6777, 0.3202, 0.1341, 0.4034, 0.1341, 0.6542, 0.6777, 0.571, 0.6777, 0.571, 0.1341, 0.6542, 0.1341, 0.571, 0.6777, 0.4872, 0.6777, 0.4872, 0.1341, 0.571, 0.1341, 0.4872, 0.6777, 0.4034, 0.6777, 0.4034, 0.1341, 0.4872, 0.1341, 0.4872, 0.1341, 0.4034, 0.1341, 0.4034, 0.113, 0.4872, 0.113, 0.02477, 0.9526, 0.4872, 0.9526, 0.4872, 1.008, -0.1297, 1.008, 0.8493, 0.3466, 0.8493, 1.069, 0.1271, 1.069, 0.1271, 0.3466, 0.4872, 0.9526, 0.9496, 0.9526, 1.104, 1.008, 0.4872, 1.008, 0.9496, 0.9526, 1.317, 0.9526, 1.475, 1.008, 1.104, 1.008, -0.3431, 0.9526, 0.02477, 0.9526, -0.1297, 1.008, -0.5002, 1.008, 0.3202, 0.6777, 0.4034, 0.6777, 0.3915, 0.7327, 0.2967, 0.7327, 0.2967, 0.7327, 0.3915, 0.7327, 0.3467, 0.7877, 0.2086, 0.7877, 0.2086, 0.7877, 0.3467, 0.7877, 0.269, 0.8426, 0.06003, 0.8426, 0.06003, 0.8426, 0.269, 0.8426, 0.1604, 0.8976, -0.1348, 0.8976, -0.1348, 0.8976, 0.1604, 0.8976, 0.02477, 0.9526, -0.3431, 0.9526, 0.571, 0.6777, 0.6542, 0.6777, 0.6777, 0.7327, 0.5828, 0.7327, 0.5828, 0.7327, 0.6777, 0.7327, 0.7658, 0.7877, 0.6277, 0.7877, 0.6277, 0.7877, 0.7658, 0.7877, 0.9144, 0.8426, 0.7054, 0.8426, 0.7054, 0.8426, 0.9144, 0.8426, 1.109, 0.8976, 0.814, 0.8976, 0.814, 0.8976, 1.109, 0.8976, 1.317, 0.9526, 0.9496, 0.9526, 0.4872, 0.6777, 0.571, 0.6777, 0.5828, 0.7327, 0.4872, 0.7327, 0.4872, 0.7327, 0.5828, 0.7327, 0.6277, 0.7877, 0.4872, 0.7877, 0.4872, 0.7877, 0.6277, 0.7877, 0.7054, 0.8426, 0.4872, 0.8426, 0.4872, 0.8426, 0.7054, 0.8426, 0.814, 0.8976, 0.4872, 0.8976, 0.4872, 0.8976, 0.814, 0.8976, 0.9496, 0.9526, 0.4872, 0.9526, 0.4034, 0.6777, 0.4872, 0.6777, 0.4872, 0.7327, 0.3915, 0.7327, 0.3915, 0.7327, 0.4872, 0.7327, 0.4872, 0.7877, 0.3467, 0.7877, 0.3467, 0.7877, 0.4872, 0.7877, 0.4872, 0.8426, 0.269, 0.8426, 0.269, 0.8426, 0.4872, 0.8426, 0.4872, 0.8976, 0.1604, 0.8976, 0.1604, 0.8976, 0.4872, 0.8976, 0.4872, 0.9526, 0.02477, 0.9526, 0.4872, 0.113, 0.4034, 0.113, 0.4034, 0.06414, 0.4872, 0.06414, 0.571, 0.1341, 0.4872, 0.1341, 0.4872, 0.113, 0.571, 0.113, 0.6542, 0.1341, 0.571, 0.1341, 0.571, 0.113, 0.6542, 0.113, 0.4034, 0.1341, 0.3202, 0.1341, 0.3202, 0.113, 0.4034, 0.113, 0.4291, 0.1107, 0.4291, 0.09691, 0.4428, 0.09691, 0.4428, 0.1107, 0.571, 0.113, 0.4872, 0.113, 0.4872, 0.06414, 0.571, 0.06414, 0.6542, 0.113, 0.571, 0.113, 0.571, 0.06414, 0.6542, 0.06414, 0.4034, 0.113, 0.3202, 0.113, 0.3202, 0.06414, 0.4034, 0.06414])
me_cube_006.materials.append(mat_pillar)
me_cube_006.use_remesh_preserve_volume = False
me_cube_006.use_remesh_preserve_attributes = False
me_cube_006.use_mirror_vertex_groups = False
me_cube_006.update()
me_cylinder_003 = bpy.data.meshes.new('Cylinder.003')
me_cylinder_003.from_pydata([(-25.17, -0.4611, 1.09), (-25.17, 31.2, 1.09), (-25.17, -0.4611, -1.09), (-25.17, 31.2, -1.09), (25.17, -0.4611, 1.09), (25.17, 31.2, 1.09), (25.17, -0.4611, -1.09), (25.17, 31.2, -1.09), (-3.52, 31.2, -1.09), (3.52, 31.2, -1.09), (8.392, -0.4611, -1.09), (-8.392, -0.4611, -1.09), (3.52, 31.2, 1.09), (-3.52, 31.2, 1.09), (-8.392, -0.4611, 1.09), (8.392, -0.4611, 1.09), (-25.17, 18.4, 1.09), (-25.17, 23.49, 1.09), (-25.17, 23.49, -1.09), (-25.17, 18.4, -1.09), (25.17, 23.49, -1.09), (25.17, 18.4, -1.09), (25.17, 23.49, 1.09), (25.17, 18.4, 1.09), (3.52, 23.49, 1.09), (8.392, 18.4, 1.09), (-3.52, 23.49, 1.09), (-8.392, 18.4, 1.09), (-3.52, 23.49, -1.09), (-8.392, 18.4, -1.09), (3.52, 23.49, -1.09), (8.392, 18.4, -1.09)], [], [(16, 19, 2, 0), (31, 21, 6, 10), (21, 23, 4, 6), (27, 16, 0, 14), (15, 10, 6, 4), (13, 8, 3, 1), (5, 7, 9, 12), (12, 9, 8, 13), (0, 2, 11, 14), (23, 25, 15, 4), (19, 29, 11, 2), (8, 9, 30, 28), (3, 8, 28, 18), (18, 28, 29, 19), (12, 13, 26, 24), (5, 12, 24, 22), (22, 24, 25, 23), (13, 1, 17, 26), (26, 17, 16, 27), (7, 5, 22, 20), (20, 22, 23, 21), (9, 7, 20, 30), (30, 20, 21, 31), (1, 3, 18, 17), (17, 18, 19, 16)])
_uv = me_cylinder_003.uv_layers.new(name='UVMap')
_uv.uv.foreach_set('vector', [0.6621, 0.03222, 0.6621, 1.788e-07, 0.9431, 1.788e-07, 0.9431, 0.03222, 0.25, 0.3432, 5.96e-08, 0.3432, 1.192e-07, 0.06444, 0.25, 0.06444, 0.281, 8.941e-08, 0.281, 0.03222, 0.0, 0.03222, 5.96e-08, 1.49e-07, 0.5, 0.7213, 0.75, 0.7213, 0.75, 1.0, 0.5, 1.0, 1.0, 0.9678, 1.0, 1.0, 0.75, 1.0, 0.75, 0.9678, 0.4274, 0.06444, 0.4274, 0.03222, 0.75, 0.03222, 0.75, 0.06444, 0.0, 0.06444, 0.0, 0.03222, 0.3226, 0.03222, 0.3226, 0.06444, 0.3226, 0.06444, 0.3226, 0.03222, 0.4274, 0.03222, 0.4274, 0.06444, 1.0, 0.9356, 1.0, 0.9678, 0.75, 0.9678, 0.75, 0.9356, 8.941e-08, 0.7213, 0.25, 0.7213, 0.25, 1.0, 1.192e-07, 1.0, 0.75, 0.3432, 0.5, 0.3432, 0.5, 0.06444, 0.75, 0.06444, 0.4274, 0.5322, 0.3226, 0.5322, 0.3226, 0.4183, 0.4274, 0.4183, 0.75, 0.5322, 0.4274, 0.5322, 0.4274, 0.4183, 0.75, 0.4183, 0.75, 0.4183, 0.4274, 0.4183, 0.5, 0.3432, 0.75, 0.3432, 0.3226, 0.5322, 0.4274, 0.5322, 0.4274, 0.6461, 0.3226, 0.6461, 0.0, 0.5322, 0.3226, 0.5322, 0.3226, 0.6461, 5.96e-08, 0.6461, 5.96e-08, 0.6461, 0.3226, 0.6461, 0.25, 0.7213, 8.941e-08, 0.7213, 0.4274, 0.5322, 0.75, 0.5322, 0.75, 0.6461, 0.4274, 0.6461, 0.4274, 0.6461, 0.75, 0.6461, 0.75, 0.7213, 0.5, 0.7213, 0.4716, 0.0, 0.4716, 0.03222, 0.3567, 0.03222, 0.3567, 5.96e-08, 0.3567, 5.96e-08, 0.3567, 0.03222, 0.281, 0.03222, 0.281, 8.941e-08, 0.3226, 0.5322, 0.0, 0.5322, 1.192e-07, 0.4183, 0.3226, 0.4183, 0.3226, 0.4183, 1.192e-07, 0.4183, 5.96e-08, 0.3432, 0.25, 0.3432, 0.4716, 0.03222, 0.4716, 1.192e-07, 0.5864, 1.788e-07, 0.5864, 0.03222, 0.5864, 0.03222, 0.5864, 1.788e-07, 0.6621, 1.788e-07, 0.6621, 0.03222])
me_cylinder_003.materials.append(mat_wall)
me_cylinder_003.use_remesh_preserve_volume = False
me_cylinder_003.use_remesh_preserve_attributes = False
me_cylinder_003.use_mirror_vertex_groups = False
me_cylinder_003.update()
me_cube_003 = bpy.data.meshes.new('Cube.003')
me_cube_003.from_pydata([(-1.717, -1.717, -0.1509), (-1.717, -1.717, 1.932), (-1.717, 1.717, -0.1509), (-1.717, 1.717, 1.932), (1.717, -1.717, -0.1509), (1.717, -1.717, 1.932), (1.717, 1.717, -0.1509), (1.717, 1.717, 1.932), (-1.292, -1.292, 2.091), (-1.292, 1.292, 2.091), (1.292, 1.292, 2.091), (1.292, -1.292, 2.091), (-1.292, -1.292, 18.76), (-1.292, 1.292, 18.76), (1.292, 1.292, 18.76), (1.292, -1.292, 18.76), (-1.789, -1.789, 19.25), (-1.789, 1.789, 19.25), (1.789, 1.789, 19.25), (1.789, -1.789, 19.25), (-1.789, -1.789, 19.76), (-1.789, 1.789, 19.76), (1.789, 1.789, 19.76), (1.789, -1.789, 19.76)], [], [(1, 3, 2, 0), (3, 7, 6, 2), (7, 5, 4, 6), (5, 1, 0, 4), (0, 2, 6, 4), (1, 5, 11, 8), (8, 11, 15, 12), (5, 7, 10, 11), (7, 3, 9, 10), (3, 1, 8, 9), (12, 15, 19, 16), (11, 10, 14, 15), (10, 9, 13, 14), (9, 8, 12, 13), (16, 19, 23, 20), (15, 14, 18, 19), (14, 13, 17, 18), (13, 12, 16, 17), (23, 22, 21, 20), (19, 18, 22, 23), (18, 17, 21, 22), (17, 16, 20, 21)])
_uv = me_cube_003.uv_layers.new(name='UVMap')
_uv.uv.foreach_set('vector', [0.1661, 0.2355, 0.06979, 0.2355, 0.06979, 0.1703, 0.1661, 0.1703, 0.455, 0.2355, 0.3587, 0.2355, 0.3587, 0.1703, 0.455, 0.1703, 0.3587, 0.2355, 0.2624, 0.2355, 0.2624, 0.1703, 0.3587, 0.1703, 0.2624, 0.2355, 0.1661, 0.2355, 0.1661, 0.1703, 0.2624, 0.1703, 0.1661, 0.1703, 0.06979, 0.1703, 0.06979, 0.0702, 0.1661, 0.0702, 0.1661, 0.2355, 0.2624, 0.2355, 0.2624, 0.255, 0.1661, 0.255, 0.1661, 0.255, 0.2624, 0.255, 0.2624, 0.7768, 0.1661, 0.7768, 0.2624, 0.2355, 0.3587, 0.2355, 0.3587, 0.255, 0.2624, 0.255, 0.3587, 0.2355, 0.455, 0.2355, 0.455, 0.255, 0.3587, 0.255, 0.06979, 0.2355, 0.1661, 0.2355, 0.1661, 0.255, 0.06979, 0.255, 0.1661, 0.7768, 0.2624, 0.7768, 0.2624, 0.8037, 0.1661, 0.8037, 0.2624, 0.255, 0.3587, 0.255, 0.3587, 0.7768, 0.2624, 0.7768, 0.3587, 0.255, 0.455, 0.255, 0.455, 0.7768, 0.3587, 0.7768, 0.06979, 0.255, 0.1661, 0.255, 0.1661, 0.7768, 0.06979, 0.7768, 0.1661, 0.8037, 0.2624, 0.8037, 0.2624, 0.8197, 0.1661, 0.8197, 0.2624, 0.7768, 0.3587, 0.7768, 0.3587, 0.8037, 0.2624, 0.8037, 0.3587, 0.7768, 0.455, 0.7768, 0.455, 0.8037, 0.3587, 0.8037, 0.06979, 0.7768, 0.1661, 0.7768, 0.1661, 0.8037, 0.06979, 0.8037, 0.1661, 0.9199, 0.06979, 0.9199, 0.06979, 0.8197, 0.1661, 0.8197, 0.2624, 0.8037, 0.3587, 0.8037, 0.3587, 0.8197, 0.2624, 0.8197, 0.3587, 0.8037, 0.455, 0.8037, 0.455, 0.8197, 0.3587, 0.8197, 0.06979, 0.8037, 0.1661, 0.8037, 0.1661, 0.8197, 0.06979, 0.8197])
me_cube_003.materials.append(mat_pillar)
me_cube_003.use_remesh_preserve_volume = False
me_cube_003.use_remesh_preserve_attributes = False
me_cube_003.use_mirror_vertex_groups = False
me_cube_003.update()
me_cube_001 = bpy.data.meshes.new('Cube.001')
me_cube_001.from_pydata([(8.181, -0.008827, -0.9182), (8.181, -0.008827, -0.4921), (8.181, 0.4173, -0.9182), (8.181, 0.4173, -0.4921), (8.181, 0.05562, -0.8273), (8.181, 0.05562, -0.583), (8.181, 0.3529, -0.583), (8.181, 0.3529, -0.8273), (9.132, -0.008827, -0.9182), (9.132, -0.008827, -0.4921), (9.132, 0.4173, -0.9182), (9.132, 0.4173, -0.4921), (9.132, 0.05562, -0.8273), (9.132, 0.05562, -0.583), (9.132, 0.3529, -0.583), (9.132, 0.3529, -0.8273), (9.171, 0.291, -0.6515), (9.171, 0.1175, -0.6515), (9.328, 0.291, -0.8875), (9.328, 0.1175, -0.8875), (9.384, 0.291, -1.166), (9.384, 0.1175, -1.166), (9.328, 0.291, -1.444), (9.328, 0.1175, -1.444), (9.171, 0.291, -1.68), (9.171, 0.1175, -1.68), (8.935, 0.291, -1.838), (8.935, 0.1175, -1.838), (8.656, 0.291, -1.893), (8.656, 0.1175, -1.893), (8.378, 0.291, -1.838), (8.378, 0.1175, -1.838), (8.142, 0.291, -1.68), (8.142, 0.1175, -1.68), (7.984, 0.291, -1.444), (7.984, 0.1175, -1.444), (7.929, 0.291, -1.166), (7.929, 0.1175, -1.166), (7.984, 0.291, -0.8875), (7.984, 0.1175, -0.8875), (8.142, 0.291, -0.6515), (8.142, 0.1175, -0.6515), (9.067, 0.291, -0.7548), (9.067, 0.1175, -0.7548), (9.193, 0.291, -0.9434), (9.193, 0.1175, -0.9434), (9.238, 0.291, -1.166), (9.238, 0.1175, -1.166), (9.193, 0.291, -1.388), (9.193, 0.1175, -1.388), (9.067, 0.291, -1.577), (9.067, 0.1175, -1.577), (8.879, 0.291, -1.703), (8.879, 0.1175, -1.703), (8.656, 0.291, -1.747), (8.656, 0.1175, -1.747), (8.434, 0.291, -1.703), (8.434, 0.1175, -1.703), (8.245, 0.291, -1.577), (8.245, 0.1175, -1.577), (8.119, 0.291, -1.388), (8.119, 0.1175, -1.388), (8.075, 0.291, -1.166), (8.075, 0.1175, -1.166), (8.119, 0.291, -0.9434), (8.119, 0.1175, -0.9434), (8.245, 0.291, -0.7548), (8.245, 0.1175, -0.7548), (9.171, 0.1175, -0.6515), (9.171, 0.1175, -0.6515), (9.171, 0.291, -0.6515), (9.171, 0.291, -0.6515), (9.328, 0.291, -0.8875), (9.328, 0.1175, -0.8875), (9.384, 0.291, -1.166), (9.384, 0.1175, -1.166), (9.328, 0.291, -1.444), (9.328, 0.1175, -1.444), (9.171, 0.291, -1.68), (9.171, 0.1175, -1.68), (8.935, 0.291, -1.838), (8.935, 0.1175, -1.838), (8.656, 0.291, -1.893), (8.656, 0.1175, -1.893), (8.378, 0.291, -1.838), (8.378, 0.1175, -1.838), (8.142, 0.291, -1.68), (8.142, 0.1175, -1.68), (7.984, 0.291, -1.444), (7.984, 0.1175, -1.444), (7.929, 0.291, -1.166), (7.929, 0.1175, -1.166), (7.984, 0.291, -0.8875), (7.984, 0.1175, -0.8875), (8.142, 0.291, -0.6515), (8.142, 0.291, -0.6515), (8.142, 0.1175, -0.6515), (8.142, 0.1175, -0.6515), (9.067, 0.1175, -0.7548), (9.067, 0.1175, -0.7548), (9.067, 0.291, -0.7548), (9.067, 0.291, -0.7548), (9.193, 0.291, -0.9434), (9.193, 0.1175, -0.9434), (9.238, 0.291, -1.166), (9.238, 0.1175, -1.166), (9.193, 0.291, -1.388), (9.193, 0.1175, -1.388), (9.067, 0.291, -1.577), (9.067, 0.1175, -1.577), (8.879, 0.291, -1.703), (8.879, 0.1175, -1.703), (8.656, 0.291, -1.747), (8.656, 0.1175, -1.747), (8.434, 0.291, -1.703), (8.434, 0.1175, -1.703), (8.245, 0.291, -1.577), (8.245, 0.1175, -1.577), (8.119, 0.291, -1.388), (8.119, 0.1175, -1.388), (8.075, 0.291, -1.166), (8.075, 0.1175, -1.166), (8.119, 0.291, -0.9434), (8.119, 0.1175, -0.9434), (8.245, 0.291, -0.7548), (8.245, 0.291, -0.7548), (8.245, 0.1175, -0.7548), (8.245, 0.1175, -0.7548), (2.999, -0.5928, 2.097), (2.999, -0.5928, 4.722), (2.899, -0.4932, 2.097), (2.899, -0.4932, 4.722), (3.099, -0.4932, 2.097), (3.099, -0.4932, 4.722), (2.999, -0.3936, 2.097), (2.999, -0.3936, 4.722), (3.728, -0.5928, 2.097), (3.728, -0.5928, 4.722), (3.628, -0.4932, 2.097), (3.628, -0.4932, 4.722), (3.827, -0.4932, 2.097), (3.827, -0.4932, 4.722), (3.728, -0.3936, 2.097), (3.728, -0.3936, 4.722), (4.457, -0.5928, 2.097), (4.457, -0.5928, 4.722), (4.357, -0.4932, 2.097), (4.357, -0.4932, 4.722), (4.556, -0.4932, 2.097), (4.556, -0.4932, 4.722), (4.457, -0.3936, 2.097), (4.457, -0.3936, 4.722), (5.186, -0.5928, 2.097), (5.186, -0.5928, 4.722), (5.086, -0.4932, 2.097), (5.086, -0.4932, 4.722), (5.285, -0.4932, 2.097), (5.285, -0.4932, 4.722), (5.186, -0.3936, 2.097), (5.186, -0.3936, 4.722), (5.915, -0.5928, 2.097), (5.915, -0.5928, 4.722), (5.815, -0.4932, 2.097), (5.815, -0.4932, 4.722), (6.014, -0.4932, 2.097), (6.014, -0.4932, 4.722), (5.915, -0.3936, 2.097), (5.915, -0.3936, 4.722), (6.643, -0.5928, 2.097), (6.643, -0.5928, 4.722), (6.544, -0.4932, 2.097), (6.544, -0.4932, 4.722), (6.743, -0.4932, 2.097), (6.743, -0.4932, 4.722), (6.643, -0.3936, 2.097), (6.643, -0.3936, 4.722), (7.372, -0.5928, 2.097), (7.372, -0.5928, 4.722), (7.273, -0.4932, 2.097), (7.273, -0.4932, 4.722), (7.472, -0.4932, 2.097), (7.472, -0.4932, 4.722), (7.372, -0.3936, 2.097), (7.372, -0.3936, 4.722), (0.0, -0.9864, -6.703), (0.0, -0.9864, 6.703), (7.584, -0.9864, 2.423), (7.584, -0.9864, 4.395), (10.35, -0.9864, -6.703), (10.35, -0.9864, 6.703), (2.766, -0.9864, 4.395), (2.766, -0.9864, 2.423), (0.0, 0.0, -6.703), (0.0, 0.0, 6.703), (7.584, 0.0, 2.423), (7.584, 0.0, 4.395), (10.35, 0.0, -6.703), (10.35, 0.0, 6.703), (2.766, 0.0, 4.395), (2.766, 0.0, 2.423)], [], [(2, 0, 4, 7), (11, 10, 2, 3), (8, 0, 2, 10), (5, 13, 12, 4), (3, 2, 7, 6), (1, 3, 6, 5), (0, 1, 5, 4), (0, 8, 9, 1), (10, 15, 12, 8), (11, 14, 15, 10), (9, 13, 14, 11), (8, 12, 13, 9), (4, 12, 15, 7), (7, 15, 14, 6), (6, 14, 13, 5), (1, 9, 11, 3), (16, 17, 19, 18), (18, 19, 21, 20), (20, 21, 23, 22), (22, 23, 25, 24), (24, 25, 27, 26), (26, 27, 29, 28), (28, 29, 31, 30), (30, 31, 33, 32), (32, 33, 35, 34), (34, 35, 37, 36), (36, 37, 39, 38), (38, 39, 41, 40), (43, 126, 124, 42), (100, 44, 45, 98), (44, 46, 47, 45), (46, 48, 49, 47), (48, 50, 51, 49), (50, 52, 53, 51), (52, 54, 55, 53), (54, 56, 57, 55), (56, 58, 59, 57), (58, 60, 61, 59), (60, 62, 63, 61), (62, 64, 65, 63), (64, 66, 67, 65), (70, 101, 125, 94), (95, 96, 68, 71), (89, 119, 121, 91), (76, 106, 104, 74), (73, 103, 105, 75), (82, 112, 110, 80), (88, 118, 116, 86), (79, 109, 111, 81), (94, 125, 122, 92), (85, 115, 117, 87), (72, 102, 101, 70), (91, 121, 123, 93), (78, 108, 106, 76), (84, 114, 112, 82), (75, 105, 107, 77), (90, 120, 118, 88), (81, 111, 113, 83), (69, 97, 127, 99), (87, 117, 119, 89), (74, 104, 102, 72), (93, 123, 127, 97), (69, 99, 103, 73), (80, 110, 108, 78), (86, 116, 114, 84), (77, 107, 109, 79), (92, 122, 120, 90), (83, 113, 115, 85), (129, 131, 130, 128), (131, 135, 134, 130), (135, 133, 132, 134), (133, 129, 128, 132), (128, 130, 134, 132), (133, 135, 131, 129), (137, 139, 138, 136), (139, 143, 142, 138), (143, 141, 140, 142), (141, 137, 136, 140), (136, 138, 142, 140), (141, 143, 139, 137), (145, 147, 146, 144), (147, 151, 150, 146), (151, 149, 148, 150), (149, 145, 144, 148), (144, 146, 150, 148), (149, 151, 147, 145), (153, 155, 154, 152), (155, 159, 158, 154), (159, 157, 156, 158), (157, 153, 152, 156), (152, 154, 158, 156), (157, 159, 155, 153), (161, 163, 162, 160), (163, 167, 166, 162), (167, 165, 164, 166), (165, 161, 160, 164), (160, 162, 166, 164), (165, 167, 163, 161), (169, 171, 170, 168), (171, 175, 174, 170), (175, 173, 172, 174), (173, 169, 168, 172), (168, 170, 174, 172), (173, 175, 171, 169), (177, 179, 178, 176), (179, 183, 182, 178), (183, 181, 180, 182), (181, 177, 176, 180), (176, 178, 182, 180), (181, 183, 179, 177), (188, 189, 187, 186), (185, 184, 191, 190), (189, 185, 190, 187), (184, 188, 186, 191), (186, 187, 195, 194), (190, 191, 199, 198), (187, 190, 198, 195), (196, 194, 195, 197), (193, 198, 199, 192), (197, 195, 198, 193), (192, 199, 194, 196), (191, 186, 194, 199), (184, 192, 196, 188), (188, 196, 197, 189), (189, 197, 193, 185), (185, 193, 192, 184)])
me_cube_001.polygons.foreach_set('use_smooth', [0, 0, 0, 0, 0, 0, 0, 0, 0, 0, 0, 0, 0, 0, 0, 0, 1, 1, 1, 1, 1, 1, 1, 1, 1, 1, 1, 1, 1, 1, 1, 1, 1, 1, 1, 1, 1, 1, 1, 1, 1, 1, 1, 1, 1, 1, 1, 1, 1, 1, 1, 1, 1, 1, 1, 1, 1, 1, 1, 1, 1, 1, 1, 1, 1, 1, 1, 1, 0, 0, 0, 0, 0, 0, 0, 0, 0, 0, 0, 0, 0, 0, 0, 0, 0, 0, 0, 0, 0, 0, 0, 0, 0, 0, 0, 0, 0, 0, 0, 0, 0, 0, 0, 0, 0, 0, 0, 0, 0, 0, 0, 0, 0, 0, 0, 0, 0, 0, 0, 0, 0, 0, 0, 0, 0, 0])
me_cube_001.polygons.foreach_set('material_index', [0, 0, 0, 0, 0, 0, 0, 0, 0, 0, 0, 0, 0, 0, 0, 0, 1, 1, 1, 1, 1, 1, 1, 1, 1, 1, 1, 1, 1, 1, 1, 1, 1, 1, 1, 1, 1, 1, 1, 1, 1, 1, 1, 1, 1, 1, 1, 1, 1, 1, 1, 1, 1, 1, 1, 1, 1, 1, 1, 1, 1, 1, 1, 1, 1, 1, 1, 1, 1, 1, 1, 1, 1, 1, 1, 1, 1, 1, 1, 1, 1, 1, 1, 1, 1, 1, 1, 1, 1, 1, 1, 1, 1, 1, 1, 1, 1, 1, 1, 1, 1, 1, 1, 1, 1, 1, 1, 1, 1, 1, 0, 0, 0, 0, 0, 0, 0, 0, 0, 0, 0, 0, 0, 0, 0, 0])
_uv = me_cube_001.uv_layers.new(name='UVMap')
_uv.uv.foreach_set('vector', [0.8853, 0.7241, 0.8853, 0.9483, 0.832, 0.9144, 0.832, 0.758, 0.25, 6.841e-08, 0.5, 0.0, 0.5, 0.5, 0.25, 0.5, 0.75, 0.0, 0.75, 0.5, 0.5, 0.5, 0.5, 0.0, 0.4921, 1.0, 0.4921, 0.5, 0.6353, 0.5, 0.6353, 1.0, 0.6353, 0.7241, 0.8853, 0.7241, 0.832, 0.758, 0.6887, 0.758, 0.6353, 0.9483, 0.6353, 0.7241, 0.6887, 0.758, 0.6887, 0.9144, 0.8853, 0.9483, 0.6353, 0.9483, 0.6887, 0.9144, 0.832, 0.9144, 1.017e-07, 0.5, 0.0, 4.561e-08, 0.25, 0.0, 0.25, 0.5, 0.8853, 0.5, 0.8475, 0.5478, 0.6731, 0.5478, 0.6353, 0.5, 0.8853, 0.7241, 0.8475, 0.6763, 0.8475, 0.5478, 0.8853, 0.5, 0.6353, 0.7241, 0.6731, 0.6763, 0.8475, 0.6763, 0.8853, 0.7241, 0.6353, 0.5, 0.6731, 0.5478, 0.6731, 0.6763, 0.6353, 0.7241, 0.1744, 1.0, 0.1744, 0.5, 0.3488, 0.5, 0.3488, 1.0, 0.3488, 1.0, 0.3488, 0.5, 0.4921, 0.5, 0.4921, 1.0, 8.902e-08, 1.0, 0.0, 0.5, 0.1744, 0.5, 0.1744, 1.0, 0.75, 0.5, 0.75, 0.0, 1.0, 0.0, 1.0, 0.5, 0.2095, 0.5858, 0.1397, 0.5858, 0.1397, 0.6914, 0.2095, 0.6914, 0.2095, 0.6914, 0.1397, 0.6914, 0.1397, 0.8056, 0.2095, 0.8056, 0.2095, 0.8056, 0.1397, 0.8056, 0.1397, 0.9112, 0.2095, 0.9112, 0.2095, 0.9112, 0.1397, 0.9112, 0.1397, 0.992, 0.2095, 0.992, 0.06985, 0.5858, 4.364e-09, 0.5858, 0.0, 0.6808, 0.06985, 0.6808, 0.06985, 0.6808, 0.0, 0.6808, 4.364e-09, 0.7929, 0.06985, 0.7929, 0.06985, 0.7929, 4.364e-09, 0.7929, 8.729e-09, 0.905, 0.06985, 0.905, 0.06985, 0.905, 8.729e-09, 0.905, 2.182e-08, 1.0, 0.06985, 1.0, 0.2095, 0.992, 0.2794, 0.992, 0.2794, 0.8865, 0.2095, 0.8865, 0.2095, 0.8865, 0.2794, 0.8865, 0.2794, 0.7722, 0.2095, 0.7722, 0.2095, 0.7722, 0.2794, 0.7722, 0.2794, 0.6666, 0.2095, 0.6666, 0.2095, 0.6666, 0.2794, 0.6666, 0.2794, 0.5858, 0.2095, 0.5858, 0.3492, 0.5858, 0.3492, 0.9168, 0.4191, 0.9168, 0.4191, 0.5858, 0.4889, 0.5858, 0.4889, 0.6702, 0.5588, 0.6702, 0.5588, 0.5858, 0.4889, 0.6702, 0.4889, 0.7615, 0.5588, 0.7615, 0.5588, 0.6702, 0.4889, 0.7615, 0.4889, 0.8459, 0.5588, 0.8459, 0.5588, 0.7615, 0.4889, 0.8459, 0.4889, 0.9105, 0.5588, 0.9105, 0.5588, 0.8459, 0.2794, 0.5858, 0.2794, 0.6617, 0.3492, 0.6617, 0.3492, 0.5858, 0.2794, 0.6617, 0.2794, 0.7513, 0.3492, 0.7513, 0.3492, 0.6617, 0.2794, 0.7513, 0.2794, 0.8409, 0.3492, 0.8409, 0.3492, 0.7513, 0.2794, 0.8409, 0.2794, 0.9168, 0.3492, 0.9168, 0.3492, 0.8409, 0.4889, 0.9105, 0.4889, 0.8261, 0.4191, 0.8261, 0.4191, 0.9105, 0.4889, 0.8261, 0.4889, 0.7348, 0.4191, 0.7348, 0.4191, 0.8261, 0.4889, 0.7348, 0.4889, 0.6504, 0.4191, 0.6504, 0.4191, 0.7348, 0.4889, 0.6504, 0.4889, 0.5858, 0.4191, 0.5858, 0.4191, 0.6504, 1.0, 0.08579, 0.9584, 0.1274, 0.9584, 0.4584, 1.0, 0.5, 0.06985, 1.0, 0.1397, 1.0, 0.1397, 0.5858, 0.06985, 0.5858, 0.1808, 0.0223, 0.2033, 0.07662, 0.2929, 0.0588, 0.2929, 0.0, 0.6808, 0.0223, 0.7033, 0.07662, 0.7929, 0.0588, 0.7929, 0.0, 0.405, 0.5635, 0.3825, 0.5092, 0.2929, 0.527, 0.2929, 0.5858, 0.5, 0.2929, 0.5588, 0.2929, 0.5766, 0.2033, 0.5223, 0.1808, 0.6808, 0.5635, 0.7033, 0.5092, 0.6274, 0.4584, 0.5858, 0.5, 0.08579, 0.5, 0.1274, 0.4584, 0.07662, 0.3825, 0.0223, 0.405, 1.0, 0.5, 0.9584, 0.4584, 0.8825, 0.5092, 0.905, 0.5635, 0.0223, 0.1808, 0.07662, 0.2033, 0.1274, 0.1274, 0.08579, 0.08579, 0.905, 0.0223, 0.8825, 0.07662, 0.9584, 0.1274, 1.0, 0.08579, 0.2929, 0.0, 0.2929, 0.0588, 0.3825, 0.07662, 0.405, 0.0223, 0.5858, 0.08579, 0.6274, 0.1274, 0.7033, 0.07662, 0.6808, 0.0223, 0.5223, 0.405, 0.5766, 0.3825, 0.5588, 0.2929, 0.5, 0.2929, 0.2929, 0.5858, 0.2929, 0.527, 0.2033, 0.5092, 0.1808, 0.5635, 0.7929, 0.5858, 0.7929, 0.527, 0.7033, 0.5092, 0.6808, 0.5635, 0.0223, 0.405, 0.07662, 0.3825, 0.0588, 0.2929, 0.0, 0.2929, 0.5, 0.5, 0.5, 0.08579, 0.4584, 0.1274, 0.4584, 0.4584, 0.08579, 0.08579, 0.1274, 0.1274, 0.2033, 0.07662, 0.1808, 0.0223, 0.7929, 0.0, 0.7929, 0.0588, 0.8825, 0.07662, 0.905, 0.0223, 0.405, 0.0223, 0.3825, 0.07662, 0.4584, 0.1274, 0.5, 0.08579, 0.5, 0.5, 0.4584, 0.4584, 0.3825, 0.5092, 0.405, 0.5635, 0.5223, 0.1808, 0.5766, 0.2033, 0.6274, 0.1274, 0.5858, 0.08579, 0.5858, 0.5, 0.6274, 0.4584, 0.5766, 0.3825, 0.5223, 0.405, 0.1808, 0.5635, 0.2033, 0.5092, 0.1274, 0.4584, 0.08579, 0.5, 0.905, 0.5635, 0.8825, 0.5092, 0.7929, 0.527, 0.7929, 0.5858, 0.0, 0.2929, 0.0588, 0.2929, 0.07662, 0.2033, 0.0223, 0.1808, 0.1938, 0.9515, 0.1454, 0.9515, 0.1454, 0.04849, 0.1938, 0.04849, 0.1454, 0.9515, 0.09694, 0.9515, 0.09694, 0.04849, 0.1454, 0.04849, 0.09694, 0.9515, 0.04849, 0.9515, 0.04849, 0.04849, 0.09694, 0.04849, 0.04849, 0.9515, 4.513e-05, 0.9515, 4.407e-05, 0.04849, 0.04849, 0.04849, 4.407e-05, 0.04849, 4.402e-05, 4.414e-05, 0.04849, 4.402e-05, 0.04849, 0.04849, 0.04849, 0.9515, 0.04849, 1.0, 4.519e-05, 1.0, 4.513e-05, 0.9515, 0.1938, 0.9515, 0.1454, 0.9515, 0.1454, 0.04849, 0.1938, 0.04849, 0.1454, 0.9515, 0.09694, 0.9515, 0.09694, 0.04849, 0.1454, 0.04849, 0.09694, 0.9515, 0.04849, 0.9515, 0.04849, 0.04849, 0.09694, 0.04849, 0.04849, 0.9515, 4.513e-05, 0.9515, 4.407e-05, 0.04849, 0.04849, 0.04849, 4.407e-05, 0.04849, 4.402e-05, 4.414e-05, 0.04849, 4.402e-05, 0.04849, 0.04849, 0.04849, 0.9515, 0.04849, 1.0, 4.519e-05, 1.0, 4.513e-05, 0.9515, 0.1938, 0.9515, 0.1454, 0.9515, 0.1454, 0.04849, 0.1938, 0.04849, 0.1454, 0.9515, 0.09694, 0.9515, 0.09694, 0.04849, 0.1454, 0.04849, 0.09694, 0.9515, 0.04849, 0.9515, 0.04849, 0.04849, 0.09694, 0.04849, 0.04849, 0.9515, 4.513e-05, 0.9515, 4.407e-05, 0.04849, 0.04849, 0.04849, 4.407e-05, 0.04849, 4.402e-05, 4.414e-05, 0.04849, 4.402e-05, 0.04849, 0.04849, 0.04849, 0.9515, 0.04849, 1.0, 4.519e-05, 1.0, 4.513e-05, 0.9515, 0.1938, 0.9515, 0.1454, 0.9515, 0.1454, 0.04849, 0.1938, 0.04849, 0.1454, 0.9515, 0.09694, 0.9515, 0.09694, 0.04849, 0.1454, 0.04849, 0.09694, 0.9515, 0.04849, 0.9515, 0.04849, 0.04849, 0.09694, 0.04849, 0.04849, 0.9515, 4.513e-05, 0.9515, 4.407e-05, 0.04849, 0.04849, 0.04849, 4.407e-05, 0.04849, 4.402e-05, 4.414e-05, 0.04849, 4.402e-05, 0.04849, 0.04849, 0.04849, 0.9515, 0.04849, 1.0, 4.519e-05, 1.0, 4.513e-05, 0.9515, 0.1938, 0.9515, 0.1454, 0.9515, 0.1454, 0.04849, 0.1938, 0.04849, 0.1454, 0.9515, 0.09694, 0.9515, 0.09694, 0.04849, 0.1454, 0.04849, 0.09694, 0.9515, 0.04849, 0.9515, 0.04849, 0.04849, 0.09694, 0.04849, 0.04849, 0.9515, 4.513e-05, 0.9515, 4.407e-05, 0.04849, 0.04849, 0.04849, 4.407e-05, 0.04849, 4.402e-05, 4.414e-05, 0.04849, 4.402e-05, 0.04849, 0.04849, 0.04849, 0.9515, 0.04849, 1.0, 4.519e-05, 1.0, 4.513e-05, 0.9515, 0.1938, 0.9515, 0.1454, 0.9515, 0.1454, 0.04849, 0.1938, 0.04849, 0.1454, 0.9515, 0.09694, 0.9515, 0.09694, 0.04849, 0.1454, 0.04849, 0.09694, 0.9515, 0.04849, 0.9515, 0.04849, 0.04849, 0.09694, 0.04849, 0.04849, 0.9515, 4.513e-05, 0.9515, 4.407e-05, 0.04849, 0.04849, 0.04849, 4.407e-05, 0.04849, 4.402e-05, 4.414e-05, 0.04849, 4.402e-05, 0.04849, 0.04849, 0.04849, 0.9515, 0.04849, 1.0, 4.519e-05, 1.0, 4.513e-05, 0.9515, 0.1938, 0.9515, 0.1454, 0.9515, 0.1454, 0.04849, 0.1938, 0.04849, 0.1454, 0.9515, 0.09694, 0.9515, 0.09694, 0.04849, 0.1454, 0.04849, 0.09694, 0.9515, 0.04849, 0.9515, 0.04849, 0.04849, 0.09694, 0.04849, 0.04849, 0.9515, 4.513e-05, 0.9515, 4.407e-05, 0.04849, 0.04849, 0.04849, 4.407e-05, 0.04849, 4.402e-05, 4.414e-05, 0.04849, 4.402e-05, 0.04849, 0.04849, 0.04849, 0.9515, 0.04849, 1.0, 4.519e-05, 1.0, 4.513e-05, 0.9515, 0.4375, 2.304e-08, 0.4375, 0.6476, 0.5544, 0.5361, 0.5544, 0.4409, 0.8749, 0.6476, 0.8749, 0.0, 0.758, 0.4409, 0.758, 0.5361, 0.4375, 0.6476, 0.8749, 0.6476, 0.758, 0.5361, 0.5544, 0.5361, 0.8749, 0.0, 0.4375, 2.304e-08, 0.5544, 0.4409, 0.758, 0.4409, 0.1668, 0.7429, 0.1668, 0.6476, 0.1251, 0.6476, 0.1251, 0.7429, 0.08338, 0.6476, 0.08338, 0.7429, 0.1251, 0.7429, 0.1251, 0.6476, 0.08338, 0.8804, 0.08338, 0.6476, 0.04169, 0.6476, 0.04169, 0.8804, 0.4375, 0.0, 0.3206, 0.4409, 0.3206, 0.5361, 0.4375, 0.6476, 0.0, 0.6476, 0.1169, 0.5361, 0.1169, 0.4409, 2.98e-08, 5.96e-08, 0.4375, 0.6476, 0.3206, 0.5361, 0.1169, 0.5361, 0.0, 0.6476, 2.98e-08, 5.96e-08, 0.1169, 0.4409, 0.3206, 0.4409, 0.4375, 0.0, 0.04169, 0.8804, 0.04169, 0.6476, 0.0, 0.6476, 4.031e-08, 0.8804, 0.9583, 1.0, 1.0, 1.0, 1.0, 0.5, 0.9583, 0.5, 0.9166, 0.0, 0.8749, 0.0, 0.8749, 0.6476, 0.9166, 0.6476, 1.0, 0.0, 0.9583, 0.0, 0.9583, 0.5, 1.0, 0.5, 0.9583, 0.0, 0.9166, 0.0, 0.9166, 0.6476, 0.9583, 0.6476])
me_cube_001.materials.append(mat_door)
me_cube_001.materials.append(mat_bars)
me_cube_001.use_remesh_preserve_volume = False
me_cube_001.use_remesh_preserve_attributes = False
me_cube_001.use_mirror_vertex_groups = False
me_cube_001.update()
me_cylinder_001 = bpy.data.meshes.new('Cylinder.001')
me_cylinder_001.from_pydata([(-5.248, -0.3827, 0.0), (-5.248, -0.3827, 13.69), (-5.248, 0.3827, 0.0), (-5.248, 0.3827, 13.69), (-19.61, 0.3827, 19.47), (-19.61, -0.3827, 19.47), (-19.61, -0.3827, 4.768e-07), (-19.61, -0.3827, 13.69), (-19.61, 0.3827, 4.768e-07), (-19.61, 0.3827, 13.69), (5.248, -0.3827, 0.0), (5.248, -0.3827, 13.69), (5.248, 0.3827, 0.0), (5.248, 0.3827, 13.69), (-5.248, 0.3827, 19.47), (-5.248, -0.3827, 19.47), (19.61, 0.3827, 19.47), (19.61, -0.3827, 19.47), (19.61, -0.3827, 4.768e-07), (19.61, -0.3827, 13.69), (19.61, 0.3827, 4.768e-07), (19.61, 0.3827, 13.69), (5.248, 0.3827, 19.47), (5.248, -0.3827, 19.47)], [], [(14, 3, 9, 4), (23, 11, 19, 17), (3, 2, 8, 9), (1, 7, 6, 0), (8, 2, 0, 6), (0, 2, 3, 1), (23, 17, 16, 22), (5, 7, 1, 15), (14, 4, 5, 15), (13, 21, 20, 12), (11, 10, 18, 19), (20, 18, 10, 12), (10, 11, 13, 12), (22, 16, 21, 13), (22, 13, 3, 14), (23, 22, 14, 15), (7, 5, 4, 9), (6, 7, 9, 8), (18, 20, 21, 19), (19, 21, 16, 17), (13, 11, 1, 3), (11, 23, 15, 1)])
_uv = me_cylinder_001.uv_layers.new(name='UVMap')
_uv.uv.foreach_set('vector', [0.6338, 1.0, 0.6338, 0.8623, 1.0, 0.8623, 1.0, 1.0, 0.6338, 0.5364, 0.6338, 0.3988, 1.0, 0.3988, 1.0, 0.5364, 0.6338, 0.8623, 0.6338, 0.5364, 1.0, 0.5364, 1.0, 0.8623, 0.3662, 0.3988, 0.0, 0.3988, 5.96e-08, 0.07288, 0.3662, 0.07288, 0.7323, 0.03644, 0.3662, 0.03644, 0.3662, 0.01822, 0.7323, 0.01822, 0.3491, 0.01822, 0.3491, 5.96e-08, 0.6982, 1.192e-07, 0.6982, 0.01822, 0.6338, 0.05466, 1.0, 0.05466, 1.0, 0.07288, 0.6338, 0.07288, 0.0, 0.5364, 0.0, 0.3988, 0.3662, 0.3988, 0.3662, 0.5364, 0.3662, 0.07288, 0.0, 0.07288, 5.96e-08, 0.05466, 0.3662, 0.05466, 0.3662, 0.8623, 0.0, 0.8623, 0.0, 0.5364, 0.3662, 0.5364, 0.6338, 0.3988, 0.6338, 0.07288, 1.0, 0.07288, 1.0, 0.3988, 5.96e-08, 0.03644, 0.0, 0.01822, 0.3662, 0.01822, 0.3662, 0.03644, 0.3491, 0.01822, 0.0, 0.01822, 5.96e-08, 2.98e-08, 0.3491, 0.0, 0.3662, 1.0, -5.96e-08, 1.0, 0.0, 0.8623, 0.3662, 0.8623, 0.3662, 1.0, 0.3662, 0.8623, 0.6338, 0.8623, 0.6338, 1.0, 0.6338, 0.05466, 0.6338, 0.07288, 0.3662, 0.07288, 0.3662, 0.05466, 0.3491, 0.03644, 0.4966, 0.03644, 0.4966, 0.05466, 0.3491, 0.05466, 0.0, 0.03644, 0.3491, 0.03644, 0.3491, 0.05466, 5.96e-08, 0.05466, 0.9931, 0.03644, 0.9931, 0.05466, 0.644, 0.05466, 0.644, 0.03644, 0.644, 0.03644, 0.644, 0.05466, 0.4966, 0.05466, 0.4966, 0.03644, 0.7323, 0.03644, 0.7323, 0.01822, 1.0, 0.01822, 1.0, 0.03644, 0.6338, 0.3988, 0.6338, 0.5364, 0.3662, 0.5364, 0.3662, 0.3988])
me_cylinder_001.materials.append(mat_wall)
me_cylinder_001.use_remesh_preserve_volume = False
me_cylinder_001.use_remesh_preserve_attributes = False
me_cylinder_001.use_mirror_vertex_groups = False
me_cylinder_001.update()

# ---- objects
ob_cube_004 = bpy.data.objects.new('Cube.004', me_cube_008)
ob_cylinder_000 = bpy.data.objects.new('Cylinder.000', me_cylinder_006)
ob_cube_002 = bpy.data.objects.new('Cube.002', me_cube_006)
ob_cylinder_002 = bpy.data.objects.new('Cylinder.002', me_cylinder_003)
ob_cube_003 = bpy.data.objects.new('Cube.003', me_cube_003)
ob_cube = bpy.data.objects.new('Cube', me_cube_001)
ob_cylinder_001 = bpy.data.objects.new('Cylinder.001', me_cylinder_001)

# ---- transforms, parenting, visibility, modifiers, constraints
ob_cube_004.location = (42.3, 0.0763, 15.87)
ob_cube_004.lineart.crease_threshold = 0.0
ob_cylinder_000.location = (42.27, 6.959e-08, 0.5893)
ob_cylinder_000.rotation_euler = (1.571, -0.0, 0.0)
ob_cylinder_000.scale = (0.7065, 0.6053, 0.6053)
ob_cylinder_000.lineart.crease_threshold = 0.0
_m = ob_cylinder_000.modifiers.new('EdgeSplit', 'EDGE_SPLIT')
ob_cube_002.location = (-14.78, 0.1272, 0.0)
ob_cube_002.lineart.crease_threshold = 0.0
_m = ob_cube_002.modifiers.new('EdgeSplit', 'EDGE_SPLIT')
ob_cylinder_002.location = (42.27, 6.959e-08, 0.5893)
ob_cylinder_002.rotation_euler = (1.571, -0.0, 0.0)
ob_cylinder_002.scale = (0.7065, 0.6053, 0.6053)
ob_cylinder_002.lineart.crease_threshold = 0.0
ob_cube_003.location = (24.06, 0.0, 0.0)
ob_cube_003.lineart.crease_threshold = 0.0
ob_cube.location = (-0.2095, 0.6324, 6.986)
ob_cube.lineart.crease_threshold = 0.0
ob_cylinder_001.location = (4.966, 1.49e-08, 0.0)
ob_cylinder_001.lineart.crease_threshold = 0.0

# ---- collection membership
col_collection_1.objects.link(ob_cube_004)
col_collection_1.objects.link(ob_cylinder_000)
col_collection_1.objects.link(ob_cube_002)
col_collection_1.objects.link(ob_cylinder_002)
col_collection_1.objects.link(ob_cube_003)
col_collection_1.objects.link(ob_cube)
col_collection_1.objects.link(ob_cylinder_001)

# ---- scene / render settings (as saved in the file)
scene.frame_start = 1; scene.frame_end = 250; scene.frame_set(2)
scene.render.engine = 'BLENDER_EEVEE_NEXT'
scene.render.resolution_percentage = 50
scene.render.dither_intensity = 0.0
scene.cycles.use_denoising = False
scene.cycles.samples = 10
scene.cycles.sampling_pattern = 'TABULATED_SOBOL'
scene.cycles.light_sampling_threshold = 0.0
scene.cycles.use_adaptive_sampling = False
scene.cycles.use_light_tree = False
scene.cycles.blur_glossy = 0.0
scene.cycles.pixel_filter_type = 'GAUSSIAN'
scene.cycles.sample_clamp_indirect = 0.0
scene.view_settings.view_transform = 'Standard'
bpy.context.view_layer.update()

# ---- added for rendering (the .blend has no active camera and no usable light): camera, sun
cam_auto = bpy.data.cameras.new('AutoCamera')
cam_auto.lens = 50.0
cam_auto.sensor_width = 36.0
cam_auto.clip_end = 1432.83
ob_auto_camera = bpy.data.objects.new('AutoCamera', cam_auto)
scene.collection.objects.link(ob_auto_camera)
ob_auto_camera.location = (99.7657, -97.8446, 75.2618)
ob_auto_camera.rotation_euler = (1.09748, -7.21219e-08, 0.694738)
scene.camera = ob_auto_camera
light_auto_sun = bpy.data.lights.new('AutoSun', 'SUN')
light_auto_sun.energy = 3.0
light_auto_sun.angle = 0.0523599
ob_auto_sun = bpy.data.objects.new('AutoSun', light_auto_sun)
scene.collection.objects.link(ob_auto_sun)
ob_auto_sun.rotation_euler = (0.872665, 0.174533, 0.523599)
bpy.context.view_layer.update()
